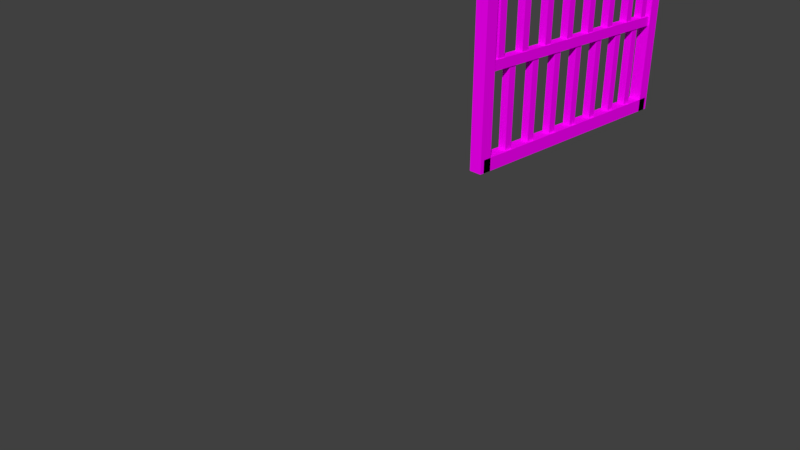 # Source: gate.blend  (saved by Blender 2.79.0; exported with 4.5.12 LTS)
import bpy
from mathutils import Matrix  # noqa: F401  (used for matrix-valued properties, if any)

bpy.ops.wm.read_factory_settings(use_empty=True)
scene = bpy.context.scene
scene.name = 'Scene'

# ---- collections
col_collection_1 = bpy.data.collections.new('Collection 1'); scene.collection.children.link(col_collection_1)

# ---- images (referenced by path relative to the original .blend; pixels are not part of the script)
import os
ASSET_DIR = os.environ.get("B2B_ASSET_DIR", "")  # directory of the original .blend (textures are referenced by path, not embedded)
HERE = os.path.dirname(os.path.abspath(__file__))  # packed textures are extracted next to this script under _unpacked/

def load_image(name, relpath, width, height, colorspace="sRGB"):
    """Load a texture the original file referenced (path relative to the .blend, or extracted next to this script)."""
    p = next((c for c in (os.path.join(HERE, relpath), os.path.join(ASSET_DIR, relpath)) if relpath and os.path.exists(c)), "")
    if p:
        img = bpy.data.images.load(p, check_existing=True)
        img.name = name
    else:  # same state as the original file: an image datablock whose file is absent (Cycles renders it pink)
        img = bpy.data.images.new(name, width, height)
        img.source = "FILE"
        img.filepath = "//" + (relpath or name)
    img.colorspace_settings.name = colorspace
    return img
img_metal_jpg = load_image('metal.jpg', 'metal.jpg', 1024, 1024, 'sRGB')

# ---- materials (node trees are filled in below, after node groups)
mat_material_004 = bpy.data.materials.new('Material.004')
mat_material_004.alpha_threshold = 0.0
mat_material_004.use_transparent_shadow = False
mat_material_004.roughness = 0.5

# ---- material node trees
mat_material_004.use_nodes = True; mat_material_004.node_tree.nodes.clear()
_N = mat_material_004.node_tree.nodes; _L = mat_material_004.node_tree.links
n0 = _N.new('ShaderNodeOutputMaterial'); n0.name = 'Material Output'; n0.location = (300, 300)
n1 = _N.new('ShaderNodeBsdfDiffuse'); n1.name = 'Diffuse BSDF'; n1.location = (10, 300)
n2 = _N.new('ShaderNodeTexImage'); n2.name = 'Image Texture'; n2.location = (-270, 311)
n2.width = 140
n2.image = img_metal_jpg
_L.new(n1.outputs[0], n0.inputs[0])
_L.new(n2.outputs[0], n1.inputs[0])
n0.is_active_output = True

# ---- world
world_world = bpy.data.worlds.new('World'); scene.world = world_world
world_world.color = (0.05088, 0.05088, 0.05088)
world_world.use_sun_shadow = False
world_world.sun_shadow_jitter_overblur = 0.0
world_world.cycles.sampling_method = 'MANUAL'
world_world.light_settings.ao_factor = 2.5

# ---- cameras
cam_camera = bpy.data.cameras.new('Camera')
cam_camera.clip_end = 100.0
cam_camera.lens = 35.0
cam_camera.sensor_width = 32.0
cam_camera.sensor_height = 18.0
cam_camera.ortho_scale = 7.314
cam_camera.dof.focus_distance = 0.0
cam_camera.dof.aperture_fstop = 128.0

# ---- meshes
me_cube_029 = bpy.data.meshes.new('Cube.029')
me_cube_029.from_pydata([(-1.0, -1.0, -1.0), (-1.0, -1.0, 1.0), (-1.0, 1.0, -1.0), (-1.0, 1.0, 1.0), (1.0, -1.0, -1.0), (1.0, -1.0, 1.0), (1.0, 1.0, -1.0), (1.0, 1.0, 1.0), (-1.0, 15.67, -1.0), (-1.0, 15.67, 1.0), (-1.0, 17.67, -1.0), (-1.0, 17.67, 1.0), (1.0, 15.67, -1.0), (1.0, 15.67, 1.0), (1.0, 17.67, -1.0), (1.0, 17.67, 1.0), (-2.083, -52.08, -13.8), (-2.083, -52.08, 0.2), (-2.083, -47.92, -13.8), (-2.083, -47.92, 0.2), (2.083, -52.08, -13.8), (2.083, -52.08, 0.2), (2.083, -47.92, -13.8), (2.083, -47.92, 0.2), (-3.333, 35.0, -25.6), (-3.333, 35.0, -1.6), (-3.333, 41.67, -25.6), (-3.333, 41.67, -1.6), (3.333, 35.0, -25.6), (3.333, 35.0, -1.6), (3.333, 41.67, -25.6), (3.333, 41.67, -1.6), (-3.333, -93.33, -3.2), (-3.333, -93.33, -1.6), (-3.333, 40.0, -3.2), (-3.333, 40.0, -1.6), (3.333, -93.33, -3.2), (3.333, -93.33, -1.6), (3.333, 40.0, -3.2), (3.333, 40.0, -1.6), (-2.083, -85.42, -13.8), (-2.083, -85.42, 0.2), (-2.083, -81.25, -13.8), (-2.083, -81.25, 0.2), (2.083, -85.42, -13.8), (2.083, -85.42, 0.2), (2.083, -81.25, -13.8), (2.083, -81.25, 0.2), (-3.333, -93.33, -25.6), (-3.333, -93.33, -24.0), (-3.333, 40.0, -25.6), (-3.333, 40.0, -24.0), (3.333, -93.33, -25.6), (3.333, -93.33, -24.0), (3.333, 40.0, -25.6), (3.333, 40.0, -24.0), (-2.5, -93.33, -14.2), (-2.5, -93.33, -13.0), (-2.5, 40.0, -14.2), (-2.5, 40.0, -13.0), (2.5, -93.33, -14.2), (2.5, -93.33, -13.0), (2.5, 40.0, -14.2), (2.5, 40.0, -13.0), (-3.333, -95.47, -25.6), (-3.333, -95.47, -1.6), (-3.333, -88.81, -25.6), (-3.333, -88.81, -1.6), (3.333, -95.47, -25.6), (3.333, -95.47, -1.6), (3.333, -88.81, -25.6), (3.333, -88.81, -1.6), (-2.083, -68.75, -13.8), (-2.083, -68.75, 0.2), (-2.083, -64.58, -13.8), (-2.083, -64.58, 0.2), (2.083, -68.75, -13.8), (2.083, -68.75, 0.2), (2.083, -64.58, -13.8), (2.083, -64.58, 0.2), (-2.083, -35.42, -13.8), (-2.083, -35.42, 0.2), (-2.083, -31.25, -13.8), (-2.083, -31.25, 0.2), (2.083, -35.42, -13.8), (2.083, -35.42, 0.2), (2.083, -31.25, -13.8), (2.083, -31.25, 0.2), (-2.083, -18.75, -13.8), (-2.083, -18.75, 0.2), (-2.083, -14.58, -13.8), (-2.083, -14.58, 0.2), (2.083, -18.75, -13.8), (2.083, -18.75, 0.2), (2.083, -14.58, -13.8), (2.083, -14.58, 0.2), (-2.083, 14.58, -13.8), (-2.083, 14.58, 0.2), (-2.083, 18.75, -13.8), (-2.083, 18.75, 0.2), (2.083, 14.58, -13.8), (2.083, 14.58, 0.2), (2.083, 18.75, -13.8), (2.083, 18.75, 0.2), (-2.083, -2.083, -13.8), (-2.083, -2.083, 0.2), (-2.083, 2.083, -13.8), (-2.083, 2.083, 0.2), (2.083, -2.083, -13.8), (2.083, -2.083, 0.2), (2.083, 2.083, -13.8), (2.083, 2.083, 0.2), (-2.083, -77.08, -25.12), (-2.083, -77.08, -13.12), (-2.083, -72.92, -25.12), (-2.083, -72.92, -13.12), (2.083, -77.08, -25.12), (2.083, -77.08, -13.12), (2.083, -72.92, -25.12), (2.083, -72.92, -13.12), (-2.083, 27.92, -13.8), (-2.083, 27.92, 0.2), (-2.083, 32.08, -13.8), (-2.083, 32.08, 0.2), (2.083, 27.92, -13.8), (2.083, 27.92, 0.2), (2.083, 32.08, -13.8), (2.083, 32.08, 0.2), (-2.083, 21.25, -25.12), (-2.083, 21.25, -13.12), (-2.083, 25.42, -25.12), (-2.083, 25.42, -13.12), (2.083, 21.25, -25.12), (2.083, 21.25, -13.12), (2.083, 25.42, -25.12), (2.083, 25.42, -13.12), (-2.083, 6.25, -25.12), (-2.083, 6.25, -13.12), (-2.083, 10.42, -25.12), (-2.083, 10.42, -13.12), (2.083, 6.25, -25.12), (2.083, 6.25, -13.12), (2.083, 10.42, -25.12), (2.083, 10.42, -13.12), (-2.083, -10.42, -25.12), (-2.083, -10.42, -13.12), (-2.083, -6.25, -25.12), (-2.083, -6.25, -13.12), (2.083, -10.42, -25.12), (2.083, -10.42, -13.12), (2.083, -6.25, -25.12), (2.083, -6.25, -13.12), (-2.083, -27.08, -25.12), (-2.083, -27.08, -13.12), (-2.083, -22.92, -25.12), (-2.083, -22.92, -13.12), (2.083, -27.08, -25.12), (2.083, -27.08, -13.12), (2.083, -22.92, -25.12), (2.083, -22.92, -13.12), (-2.083, -43.75, -25.12), (-2.083, -43.75, -13.12), (-2.083, -39.58, -25.12), (-2.083, -39.58, -13.12), (2.083, -43.75, -25.12), (2.083, -43.75, -13.12), (2.083, -39.58, -25.12), (2.083, -39.58, -13.12), (-2.083, -60.42, -25.12), (-2.083, -60.42, -13.12), (-2.083, -56.25, -25.12), (-2.083, -56.25, -13.12), (2.083, -60.42, -25.12), (2.083, -60.42, -13.12), (2.083, -56.25, -25.12), (2.083, -56.25, -13.12), (-1.0, -84.33, -1.0), (-1.0, -84.33, 1.0), (-1.0, -82.33, -1.0), (-1.0, -82.33, 1.0), (1.0, -84.33, -1.0), (1.0, -84.33, 1.0), (1.0, -82.33, -1.0), (1.0, -82.33, 1.0), (-1.0, -17.67, -1.0), (-1.0, -17.67, 1.0), (-1.0, -15.67, -1.0), (-1.0, -15.67, 1.0), (1.0, -17.67, -1.0), (1.0, -17.67, 1.0), (1.0, -15.67, -1.0), (1.0, -15.67, 1.0), (-1.0, -51.0, -1.0), (-1.0, -51.0, 1.0), (-1.0, -49.0, -1.0), (-1.0, -49.0, 1.0), (1.0, -51.0, -1.0), (1.0, -51.0, 1.0), (1.0, -49.0, -1.0), (1.0, -49.0, 1.0), (-1.0, 29.0, -1.0), (-1.0, 29.0, 1.0), (-1.0, 31.0, -1.0), (-1.0, 31.0, 1.0), (1.0, 29.0, -1.0), (1.0, 29.0, 1.0), (1.0, 31.0, -1.0), (1.0, 31.0, 1.0), (-1.0, -67.67, -1.0), (-1.0, -67.67, 1.0), (-1.0, -65.67, -1.0), (-1.0, -65.67, 1.0), (1.0, -67.67, -1.0), (1.0, -67.67, 1.0), (1.0, -65.67, -1.0), (1.0, -65.67, 1.0), (-1.0, -34.33, -1.0), (-1.0, -34.33, 1.0), (-1.0, -32.33, -1.0), (-1.0, -32.33, 1.0), (1.0, -34.33, -1.0), (1.0, -34.33, 1.0), (1.0, -32.33, -1.0), (1.0, -32.33, 1.0), (3.333, 41.67, -25.6), (3.333, -93.33, -25.6), (3.333, 40.0, -25.6), (3.333, -93.33, -25.6), (3.333, 40.0, -25.6)], [(30, 224)], [(0, 1, 3, 2), (2, 3, 7, 6), (6, 7, 5, 4), (4, 5, 1, 0), (2, 6, 4, 0), (7, 3, 1, 5), (8, 9, 11, 10), (10, 11, 15, 14), (14, 15, 13, 12), (12, 13, 9, 8), (10, 14, 12, 8), (15, 11, 9, 13), (16, 17, 19, 18), (18, 19, 23, 22), (22, 23, 21, 20), (20, 21, 17, 16), (18, 22, 20, 16), (23, 19, 17, 21), (24, 25, 27, 26), (26, 27, 31, 30), (30, 31, 29, 28), (28, 29, 25, 24), (26, 30, 28, 24), (31, 27, 25, 29), (32, 33, 35, 34), (34, 35, 39, 38), (38, 39, 37, 36), (36, 37, 33, 32), (34, 38, 36, 32), (39, 35, 33, 37), (40, 41, 43, 42), (42, 43, 47, 46), (46, 47, 45, 44), (44, 45, 41, 40), (42, 46, 44, 40), (47, 43, 41, 45), (48, 49, 51, 50), (50, 51, 55, 54), (54, 55, 53, 52), (52, 53, 49, 48), (50, 54, 52, 48), (55, 51, 49, 53), (56, 57, 59, 58), (58, 59, 63, 62), (62, 63, 61, 60), (60, 61, 57, 56), (58, 62, 60, 56), (63, 59, 57, 61), (64, 65, 67, 66), (66, 67, 71, 70), (70, 71, 69, 68), (68, 69, 65, 64), (66, 70, 68, 64), (71, 67, 65, 69), (72, 73, 75, 74), (74, 75, 79, 78), (78, 79, 77, 76), (76, 77, 73, 72), (74, 78, 76, 72), (79, 75, 73, 77), (80, 81, 83, 82), (82, 83, 87, 86), (86, 87, 85, 84), (84, 85, 81, 80), (82, 86, 84, 80), (87, 83, 81, 85), (88, 89, 91, 90), (90, 91, 95, 94), (94, 95, 93, 92), (92, 93, 89, 88), (90, 94, 92, 88), (95, 91, 89, 93), (96, 97, 99, 98), (98, 99, 103, 102), (102, 103, 101, 100), (100, 101, 97, 96), (98, 102, 100, 96), (103, 99, 97, 101), (104, 105, 107, 106), (106, 107, 111, 110), (110, 111, 109, 108), (108, 109, 105, 104), (106, 110, 108, 104), (111, 107, 105, 109), (112, 113, 115, 114), (114, 115, 119, 118), (118, 119, 117, 116), (116, 117, 113, 112), (114, 118, 116, 112), (119, 115, 113, 117), (120, 121, 123, 122), (122, 123, 127, 126), (126, 127, 125, 124), (124, 125, 121, 120), (122, 126, 124, 120), (127, 123, 121, 125), (128, 129, 131, 130), (130, 131, 135, 134), (134, 135, 133, 132), (132, 133, 129, 128), (130, 134, 132, 128), (135, 131, 129, 133), (136, 137, 139, 138), (138, 139, 143, 142), (142, 143, 141, 140), (140, 141, 137, 136), (138, 142, 140, 136), (143, 139, 137, 141), (144, 145, 147, 146), (146, 147, 151, 150), (150, 151, 149, 148), (148, 149, 145, 144), (146, 150, 148, 144), (151, 147, 145, 149), (152, 153, 155, 154), (154, 155, 159, 158), (158, 159, 157, 156), (156, 157, 153, 152), (154, 158, 156, 152), (159, 155, 153, 157), (160, 161, 163, 162), (162, 163, 167, 166), (166, 167, 165, 164), (164, 165, 161, 160), (162, 166, 164, 160), (167, 163, 161, 165), (168, 169, 171, 170), (170, 171, 175, 174), (174, 175, 173, 172), (172, 173, 169, 168), (170, 174, 172, 168), (175, 171, 169, 173), (176, 177, 179, 178), (178, 179, 183, 182), (182, 183, 181, 180), (180, 181, 177, 176), (178, 182, 180, 176), (183, 179, 177, 181), (184, 185, 187, 186), (186, 187, 191, 190), (190, 191, 189, 188), (188, 189, 185, 184), (186, 190, 188, 184), (191, 187, 185, 189), (192, 193, 195, 194), (194, 195, 199, 198), (198, 199, 197, 196), (196, 197, 193, 192), (194, 198, 196, 192), (199, 195, 193, 197), (200, 201, 203, 202), (202, 203, 207, 206), (206, 207, 205, 204), (204, 205, 201, 200), (202, 206, 204, 200), (207, 203, 201, 205), (208, 209, 211, 210), (210, 211, 215, 214), (214, 215, 213, 212), (212, 213, 209, 208), (210, 214, 212, 208), (215, 211, 209, 213), (216, 217, 219, 218), (218, 219, 223, 222), (222, 223, 221, 220), (220, 221, 217, 216), (218, 222, 220, 216), (223, 219, 217, 221), (52, 54, 226, 225), (225, 226, 228, 227)])
_uv = me_cube_029.uv_layers.new(name='UVMap')
_uv.uv.foreach_set('vector', [0.03366, 0.6937, 0.03366, 0.6787, 0.04864, 0.6787, 0.04864, 0.6937, 0.5609, 0.692, 0.5609, 0.6771, 0.5759, 0.6771, 0.5759, 0.692, 0.5081, 0.8019, 0.5081, 0.8168, 0.4931, 0.8168, 0.4931, 0.8019, 0.6956, 0.7519, 0.6956, 0.7669, 0.6806, 0.7669, 0.6806, 0.7519, 0.04864, 0.7103, 0.03366, 0.7103, 0.03366, 0.6953, 0.04864, 0.6953, 0.04864, 0.7269, 0.03366, 0.7269, 0.03366, 0.7119, 0.04864, 0.7119, 0.5609, 0.6422, 0.5609, 0.6272, 0.5759, 0.6272, 0.5759, 0.6422, 0.6266, 0.6754, 0.6266, 0.6604, 0.6416, 0.6604, 0.6416, 0.6754, 0.04864, 0.6288, 0.04864, 0.6438, 0.03366, 0.6438, 0.03366, 0.6288, 0.04864, 0.7784, 0.04864, 0.7934, 0.03366, 0.7934, 0.03366, 0.7784, 0.03366, 0.7286, 0.04864, 0.7286, 0.04864, 0.7435, 0.03366, 0.7435, 0.8224, 0.596, 0.8074, 0.596, 0.8074, 0.581, 0.8224, 0.581, 0.543, 0.4143, 0.543, 0.5191, 0.5118, 0.5191, 0.5118, 0.4143, 0.4774, 0.5207, 0.4774, 0.6256, 0.4462, 0.6256, 0.4462, 0.5207, 0.2149, 0.5956, 0.2149, 0.7004, 0.1837, 0.7004, 0.1837, 0.5956, 0.5102, 0.5207, 0.5102, 0.6256, 0.479, 0.6256, 0.479, 0.5207, 0.6104, 0.8015, 0.6104, 0.7703, 0.6416, 0.7703, 0.6416, 0.8015, 0.8058, 0.8114, 0.7746, 0.8114, 0.7746, 0.7802, 0.8058, 0.7802, 0.3601, 0.4143, 0.3601, 0.594, 0.3102, 0.594, 0.3102, 0.4143, 0.2054, 0.4143, 0.2054, 0.594, 0.1555, 0.594, 0.1555, 0.4143, 0.9009, -0.01479, 0.8963, 0.4441, 0.7102, 0.4509, 0.7333, 0.002234, 0.257, 0.4143, 0.257, 0.594, 0.2071, 0.594, 0.2071, 0.4143, 0.3946, 0.7836, 0.3946, 0.7337, 0.4445, 0.7337, 0.4445, 0.7836, 0.4961, 0.7836, 0.4462, 0.7836, 0.4462, 0.7337, 0.4961, 0.7337, 0.0008216, 0.336, 0.0009004, 0.3216, 0.8287, 0.3216, 0.8286, 0.336, 0.7195, 0.3979, 0.7195, 0.386, 0.7694, 0.386, 0.7694, 0.3979, 0.8287, 0.3377, 0.8286, 0.3521, 0.0008216, 0.3521, 0.0009005, 0.3377, 0.7694, 0.4001, 0.7694, 0.4121, 0.7195, 0.4121, 0.7195, 0.4001, 0.9992, 0.05238, 0.9992, 0.1023, 0.0008216, 0.1023, 0.0008216, 0.05238, 0.9992, 0.0008216, 0.9992, 0.05074, 0.0008216, 0.05074, 0.0008216, 0.000822, 0.1164, 0.5956, 0.1164, 0.7004, 0.08522, 0.7004, 0.08522, 0.5956, 0.5102, 0.4143, 0.5102, 0.5191, 0.479, 0.5191, 0.479, 0.4143, 0.1821, 0.5956, 0.1821, 0.7004, 0.1509, 0.7004, 0.1509, 0.5956, 0.4774, 0.4143, 0.4774, 0.5191, 0.4462, 0.5191, 0.4462, 0.4143, 0.5775, 0.8031, 0.6087, 0.8031, 0.6087, 0.8343, 0.5775, 0.8343, 0.3463, 0.8248, 0.3151, 0.8248, 0.3151, 0.7936, 0.3463, 0.7936, 0.0008216, 0.3843, 0.0009004, 0.3699, 0.8287, 0.3699, 0.8286, 0.3843, 0.7711, 0.4121, 0.7711, 0.4001, 0.821, 0.4001, 0.821, 0.4121, 0.8287, 0.3538, 0.8286, 0.3682, 0.0008216, 0.3682, 0.0009005, 0.3538, 0.821, 0.386, 0.821, 0.3979, 0.7711, 0.3979, 0.7711, 0.386, 0.9992, 0.1039, 0.9992, 0.1539, 0.0008216, 0.1539, 0.0008216, 0.1039, 0.9992, 0.1555, 0.9992, 0.2054, 0.0008216, 0.2054, 0.0008216, 0.1555, 0.0008216, 0.3985, 0.0009274, 0.386, 0.7179, 0.386, 0.7178, 0.3985, 0.7746, 0.5299, 0.7746, 0.5209, 0.812, 0.5209, 0.812, 0.5299, 0.7179, 0.4001, 0.7178, 0.4126, 0.0008216, 0.4126, 0.0009273, 0.4001, 0.5493, 0.8102, 0.5493, 0.8192, 0.5118, 0.8192, 0.5118, 0.8102, 0.9992, 0.2461, 0.9992, 0.2836, 0.0008216, 0.2836, 0.0008216, 0.2461, 0.9992, 0.2071, 0.9992, 0.2445, 0.0008216, 0.2445, 0.0008216, 0.2071, 0.05074, 0.4143, 0.05074, 0.594, 0.0008216, 0.594, 0.0008216, 0.4143, 0.1539, 0.4143, 0.1539, 0.594, 0.1039, 0.594, 0.1039, 0.4143, 0.1023, 0.4143, 0.1023, 0.594, 0.05238, 0.594, 0.05238, 0.4143, 0.3085, 0.4143, 0.3085, 0.594, 0.2586, 0.594, 0.2586, 0.4143, 0.6274, 0.7187, 0.6274, 0.7686, 0.5775, 0.7686, 0.5775, 0.7187, 0.679, 0.7187, 0.679, 0.7686, 0.6291, 0.7686, 0.6291, 0.7187, 0.2806, 0.5956, 0.2806, 0.7004, 0.2494, 0.7004, 0.2494, 0.5956, 0.4445, 0.5207, 0.4445, 0.6256, 0.4133, 0.6256, 0.4133, 0.5207, 0.2478, 0.5956, 0.2478, 0.7004, 0.2166, 0.7004, 0.2166, 0.5956, 0.4445, 0.4143, 0.4445, 0.5191, 0.4133, 0.5191, 0.4133, 0.4143, 0.6104, 0.8031, 0.6416, 0.8031, 0.6416, 0.8343, 0.6104, 0.8343, 0.3792, 0.8248, 0.348, 0.8248, 0.348, 0.7936, 0.3792, 0.7936, 0.6087, 0.5207, 0.6087, 0.6256, 0.5775, 0.6256, 0.5775, 0.5207, 0.9468, 0.01673, 0.9422, 0.9694, 0.8948, 0.9592, 0.8972, 0.02013, 0.5759, 0.5207, 0.5759, 0.6256, 0.5447, 0.6256, 0.5447, 0.5207, 0.6744, 0.4143, 0.6744, 0.5191, 0.6432, 0.5191, 0.6432, 0.4143, 0.8058, 0.5644, 0.8058, 0.5956, 0.7746, 0.5956, 0.7746, 0.5644, 0.6087, 0.7703, 0.6087, 0.8015, 0.5775, 0.8015, 0.5775, 0.7703, 0.1493, 0.5956, 0.1493, 0.7004, 0.1181, 0.7004, 0.1181, 0.5956, 0.6416, 0.5207, 0.6416, 0.6256, 0.6104, 0.6256, 0.6104, 0.5207, 0.3135, 0.5956, 0.3135, 0.7004, 0.2823, 0.7004, 0.2823, 0.5956, 0.6087, 0.4143, 0.6087, 0.5191, 0.5775, 0.5191, 0.5775, 0.4143, 0.7746, 0.5628, 0.7746, 0.5316, 0.8058, 0.5316, 0.8058, 0.5628, 0.2806, 0.8248, 0.2494, 0.8248, 0.2494, 0.7936, 0.2806, 0.7936, 0.5102, 0.6272, 0.5102, 0.732, 0.479, 0.732, 0.479, 0.6272, 0.03202, 0.5956, 0.03202, 0.7004, 0.0008216, 0.7004, 0.0008216, 0.5956, 0.4445, 0.6272, 0.4445, 0.732, 0.4133, 0.732, 0.4133, 0.6272, 0.543, 0.5207, 0.543, 0.6256, 0.5118, 0.6256, 0.5118, 0.5207, 0.1509, 0.8248, 0.1509, 0.7936, 0.1821, 0.7936, 0.1821, 0.8248, 0.8386, 0.5111, 0.8074, 0.5111, 0.8074, 0.4799, 0.8386, 0.4799, 0.7072, 0.5207, 0.7072, 0.6256, 0.676, 0.6256, 0.676, 0.5207, 0.08358, 0.5956, 0.08358, 0.7004, 0.05238, 0.7004, 0.05238, 0.5956, 0.4774, 0.6272, 0.4774, 0.732, 0.4462, 0.732, 0.4462, 0.6272, 0.5759, 0.4143, 0.5759, 0.5191, 0.5447, 0.5191, 0.5447, 0.4143, 0.6432, 0.8343, 0.6432, 0.8031, 0.6744, 0.8031, 0.6744, 0.8343, 0.08358, 0.8248, 0.05238, 0.8248, 0.05238, 0.7936, 0.08358, 0.7936, 0.7401, 0.5058, 0.7401, 0.5956, 0.7089, 0.5956, 0.7089, 0.5058, 0.7401, 0.5973, 0.7401, 0.6871, 0.7089, 0.6871, 0.7089, 0.5973, 0.1164, 0.7021, 0.1164, 0.7919, 0.08522, 0.7919, 0.08522, 0.7021, 0.7729, 0.6887, 0.7729, 0.7786, 0.7417, 0.7786, 0.7417, 0.6887, 0.4603, 0.8164, 0.4603, 0.7852, 0.4915, 0.7852, 0.4915, 0.8164, 0.4258, 0.8164, 0.3946, 0.8164, 0.3946, 0.7852, 0.4258, 0.7852, 0.7072, 0.4143, 0.7072, 0.5191, 0.676, 0.5191, 0.676, 0.4143, 0.6744, 0.5207, 0.6744, 0.6256, 0.6432, 0.6256, 0.6432, 0.5207, 0.9094, 0.04737, 0.9001, 0.9763, 0.832, 0.9694, 0.8597, 0.04397, 0.6416, 0.4143, 0.6416, 0.5191, 0.6104, 0.5191, 0.6104, 0.4143, 0.676, 0.8015, 0.676, 0.7703, 0.7072, 0.7703, 0.7072, 0.8015, 0.3135, 0.8248, 0.2823, 0.8248, 0.2823, 0.7936, 0.3135, 0.7936, 0.543, 0.6272, 0.543, 0.7171, 0.5118, 0.7171, 0.5118, 0.6272, 0.7729, 0.4143, 0.7729, 0.5041, 0.7417, 0.5041, 0.7417, 0.4143, 0.8058, 0.4143, 0.8058, 0.5041, 0.7746, 0.5041, 0.7746, 0.4143, 0.03202, 0.7021, 0.03202, 0.7919, 0.0008216, 0.7919, 0.0008216, 0.7021, 0.1181, 0.8248, 0.1181, 0.7936, 0.1493, 0.7936, 0.1493, 0.8248, 0.2149, 0.8248, 0.1837, 0.8248, 0.1837, 0.7936, 0.2149, 0.7936, 0.08358, 0.7021, 0.08358, 0.7919, 0.05238, 0.7919, 0.05238, 0.7021, 0.7729, 0.5973, 0.7729, 0.6871, 0.7417, 0.6871, 0.7417, 0.5973, 0.7729, 0.5058, 0.7729, 0.5956, 0.7417, 0.5956, 0.7417, 0.5058, 0.7401, 0.6887, 0.7401, 0.7786, 0.7089, 0.7786, 0.7089, 0.6887, 0.6744, 0.7703, 0.6744, 0.8015, 0.6432, 0.8015, 0.6432, 0.7703, 0.7401, 0.7802, 0.7401, 0.8114, 0.7089, 0.8114, 0.7089, 0.7802, 0.8058, 0.6887, 0.8058, 0.7786, 0.7746, 0.7786, 0.7746, 0.6887, 0.1493, 0.7021, 0.1493, 0.7919, 0.1181, 0.7919, 0.1181, 0.7021, 0.5759, 0.7187, 0.5759, 0.8086, 0.5447, 0.8086, 0.5447, 0.7187, 0.1821, 0.7021, 0.1821, 0.7919, 0.1509, 0.7919, 0.1509, 0.7021, 0.8074, 0.4471, 0.8386, 0.4471, 0.8386, 0.4783, 0.8074, 0.4783, 0.2478, 0.8248, 0.2166, 0.8248, 0.2166, 0.7936, 0.2478, 0.7936, 0.8058, 0.5973, 0.8058, 0.6871, 0.7746, 0.6871, 0.7746, 0.5973, 0.9445, 0.04488, 0.9514, 0.9656, 0.9018, 0.9486, 0.8948, 0.0585, 0.543, 0.7187, 0.543, 0.8086, 0.5118, 0.8086, 0.5118, 0.7187, 0.3463, 0.7021, 0.3463, 0.7919, 0.3151, 0.7919, 0.3151, 0.7021, 0.4274, 0.7852, 0.4586, 0.7852, 0.4586, 0.8164, 0.4274, 0.8164, 0.03202, 0.8248, 0.0008216, 0.8248, 0.0008216, 0.7936, 0.03202, 0.7936, 0.2478, 0.7021, 0.2478, 0.7919, 0.2166, 0.7919, 0.2166, 0.7021, 0.7072, 0.6272, 0.7072, 0.7171, 0.676, 0.7171, 0.676, 0.6272, 0.2149, 0.7021, 0.2149, 0.7919, 0.1837, 0.7919, 0.1837, 0.7021, 0.7401, 0.4143, 0.7401, 0.5041, 0.7089, 0.5041, 0.7089, 0.4143, 0.676, 0.8031, 0.7072, 0.8031, 0.7072, 0.8343, 0.676, 0.8343, 0.1164, 0.8248, 0.08522, 0.8248, 0.08522, 0.7936, 0.1164, 0.7936, 0.3135, 0.7021, 0.3135, 0.7919, 0.2823, 0.7919, 0.2823, 0.7021, 0.6744, 0.6272, 0.6744, 0.7171, 0.6432, 0.7171, 0.6432, 0.6272, 0.2806, 0.7021, 0.2806, 0.7919, 0.2494, 0.7919, 0.2494, 0.7021, 0.6087, 0.6272, 0.6087, 0.7171, 0.5775, 0.7171, 0.5775, 0.6272, 0.8074, 0.4143, 0.8386, 0.4143, 0.8386, 0.4455, 0.8074, 0.4455, 0.7729, 0.8114, 0.7417, 0.8114, 0.7417, 0.7802, 0.7729, 0.7802, 0.8074, 0.6126, 0.8074, 0.5976, 0.8224, 0.5976, 0.8224, 0.6126, 0.6266, 0.692, 0.6266, 0.6771, 0.6416, 0.6771, 0.6416, 0.692, 0.8224, 0.714, 0.8224, 0.729, 0.8074, 0.729, 0.8074, 0.714, 0.04864, 0.7452, 0.04864, 0.7602, 0.03366, 0.7602, 0.03366, 0.7452, 0.8224, 0.7456, 0.8074, 0.7456, 0.8074, 0.7306, 0.8224, 0.7306, 0.04864, 0.6106, 0.03366, 0.6106, 0.03366, 0.5956, 0.04864, 0.5956, 0.3808, 0.7171, 0.3808, 0.7021, 0.3958, 0.7021, 0.3958, 0.7171, 0.6266, 0.7087, 0.6266, 0.6937, 0.6416, 0.6937, 0.6416, 0.7087, 0.6956, 0.7187, 0.6956, 0.7337, 0.6806, 0.7337, 0.6806, 0.7187, 0.5081, 0.7852, 0.5081, 0.8002, 0.4931, 0.8002, 0.4931, 0.7852, 0.5759, 0.6588, 0.5609, 0.6588, 0.5609, 0.6438, 0.5759, 0.6438, 0.3958, 0.6604, 0.3808, 0.6604, 0.3808, 0.6455, 0.3958, 0.6455, 0.8074, 0.6292, 0.8074, 0.6143, 0.8224, 0.6143, 0.8224, 0.6292, 0.5609, 0.7087, 0.5609, 0.6937, 0.5759, 0.6937, 0.5759, 0.7087, 0.8224, 0.6807, 0.8224, 0.6957, 0.8074, 0.6957, 0.8074, 0.6807, 0.6956, 0.7353, 0.6956, 0.7503, 0.6806, 0.7503, 0.6806, 0.7353, 0.04864, 0.6272, 0.03366, 0.6272, 0.03366, 0.6122, 0.04864, 0.6122, 0.3958, 0.6272, 0.3808, 0.6272, 0.3808, 0.6122, 0.3958, 0.6122, 0.6266, 0.6588, 0.6266, 0.6438, 0.6416, 0.6438, 0.6416, 0.6588, 0.03366, 0.6771, 0.03366, 0.6621, 0.04864, 0.6621, 0.04864, 0.6771, 0.8224, 0.5478, 0.8224, 0.5628, 0.8074, 0.5628, 0.8074, 0.5478, 0.8224, 0.5644, 0.8224, 0.5794, 0.8074, 0.5794, 0.8074, 0.5644, 0.6416, 0.6422, 0.6266, 0.6422, 0.6266, 0.6272, 0.6416, 0.6272, 0.3958, 0.6438, 0.3808, 0.6438, 0.3808, 0.6288, 0.3958, 0.6288, 0.8074, 0.6459, 0.8074, 0.6309, 0.8224, 0.6309, 0.8224, 0.6459, 0.3808, 0.6771, 0.3808, 0.6621, 0.3958, 0.6621, 0.3958, 0.6771, 0.8224, 0.6974, 0.8224, 0.7123, 0.8074, 0.7123, 0.8074, 0.6974, 0.04864, 0.795, 0.04864, 0.81, 0.03366, 0.81, 0.03366, 0.795, 0.8224, 0.7622, 0.8074, 0.7622, 0.8074, 0.7472, 0.8224, 0.7472, 0.3958, 0.6106, 0.3808, 0.6106, 0.3808, 0.5956, 0.3958, 0.5956, 0.8074, 0.6625, 0.8074, 0.6475, 0.8224, 0.6475, 0.8224, 0.6625, 0.3808, 0.6937, 0.3808, 0.6787, 0.3958, 0.6787, 0.3958, 0.6937, 0.8224, 0.6641, 0.8224, 0.6791, 0.8074, 0.6791, 0.8074, 0.6641, 0.04864, 0.7618, 0.04864, 0.7768, 0.03366, 0.7768, 0.03366, 0.7618, 0.04864, 0.6604, 0.03366, 0.6604, 0.03366, 0.6455, 0.04864, 0.6455, 0.5759, 0.6754, 0.5609, 0.6754, 0.5609, 0.6604, 0.5759, 0.6604, 0.0008217, 0.3034, 0.948, 0.3034, 0.948, 0.3199, 0.0008216, 0.3199, 0.0008217, 0.2852, 0.948, 0.2852, 0.948, 0.3018, 0.0008216, 0.3018])
me_cube_029.materials.append(mat_material_004)
me_cube_029.use_remesh_preserve_volume = False
me_cube_029.use_remesh_preserve_attributes = False
me_cube_029.use_mirror_vertex_groups = False
me_cube_029.update()

# ---- objects
ob_camera = bpy.data.objects.new('Camera', cam_camera)
ob_cube_008 = bpy.data.objects.new('Cube.008', me_cube_029)

# ---- transforms, parenting, visibility, modifiers, constraints
ob_camera.location = (7.481, -6.508, 5.344)
ob_camera.rotation_euler = (1.109, 0.0, 0.8149)
ob_camera.lock_rotations_4d = False
ob_camera.empty_display_type = 'ARROWS'
ob_camera.color = (0.0, 0.0, 0.0, 0.0)
ob_camera.display_type = 'WIRE'
ob_camera.lineart.crease_threshold = 0.0
ob_cube_008.location = (0.0, 4.85, 3.75)
ob_cube_008.scale = (0.03, 0.03, 0.125)
ob_cube_008.lineart.crease_threshold = 0.0

# ---- collection membership
col_collection_1.objects.link(ob_camera)
col_collection_1.objects.link(ob_cube_008)

# ---- scene / render settings (as saved in the file)
scene.camera = ob_camera
scene.frame_start = 1; scene.frame_end = 250; scene.frame_set(1)
scene.render.engine = 'BLENDER_EEVEE_NEXT'
scene.render.resolution_percentage = 50
scene.render.dither_intensity = 0.0
scene.cycles.use_denoising = False
scene.cycles.samples = 128
scene.cycles.sampling_pattern = 'TABULATED_SOBOL'
scene.cycles.use_adaptive_sampling = False
scene.cycles.use_light_tree = False
scene.cycles.blur_glossy = 0.0
scene.cycles.sample_clamp_indirect = 0.0
scene.view_settings.view_transform = 'Standard'
bpy.context.view_layer.update()

# ---- added for rendering (the .blend has no usable light): sun
light_auto_sun = bpy.data.lights.new('AutoSun', 'SUN')
light_auto_sun.energy = 3.0
light_auto_sun.angle = 0.0523599
ob_auto_sun = bpy.data.objects.new('AutoSun', light_auto_sun)
scene.collection.objects.link(ob_auto_sun)
ob_auto_sun.rotation_euler = (0.872665, 0.174533, 0.523599)
bpy.context.view_layer.update()
